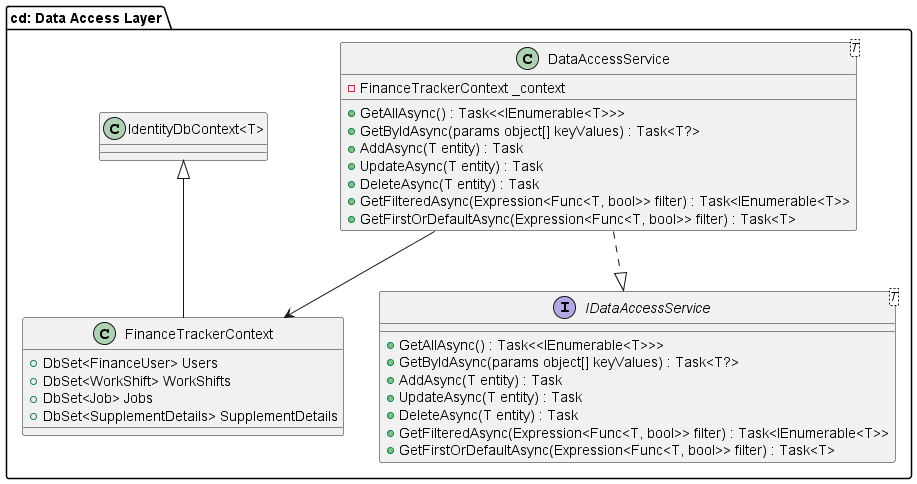

The diagram above was rendered by PlantUML. Its source (embedded in the PNG):
@startuml
package "cd: Data Access Layer" {


class FinanceTrackerContext {
    + DbSet<FinanceUser> Users
    + DbSet<WorkShift> WorkShifts
    + DbSet<Job> Jobs
    + DbSet<SupplementDetails> SupplementDetails
}

interface IDataAccessService<T> {
    + GetAllAsync() : Task<<IEnumerable<T>>>
    + GetByIdAsync(params object[] keyValues) : Task<T?>
    + AddAsync(T entity) : Task
    + UpdateAsync(T entity) : Task
    + DeleteAsync(T entity) : Task
    + GetFilteredAsync(Expression<Func<T, bool>> filter) : Task<IEnumerable<T>>
    + GetFirstOrDefaultAsync(Expression<Func<T, bool>> filter) : Task<T>
}

class DataAccessService<T> {
    - FinanceTrackerContext _context
    + GetAllAsync() : Task<<IEnumerable<T>>>
    + GetByIdAsync(params object[] keyValues) : Task<T?>
    + AddAsync(T entity) : Task
    + UpdateAsync(T entity) : Task
    + DeleteAsync(T entity) : Task
    + GetFilteredAsync(Expression<Func<T, bool>> filter) : Task<IEnumerable<T>>
    + GetFirstOrDefaultAsync(Expression<Func<T, bool>> filter) : Task<T>
}




"IdentityDbContext<T>" <|-- FinanceTrackerContext


DataAccessService --> FinanceTrackerContext
DataAccessService ..|> IDataAccessService 

@enduml